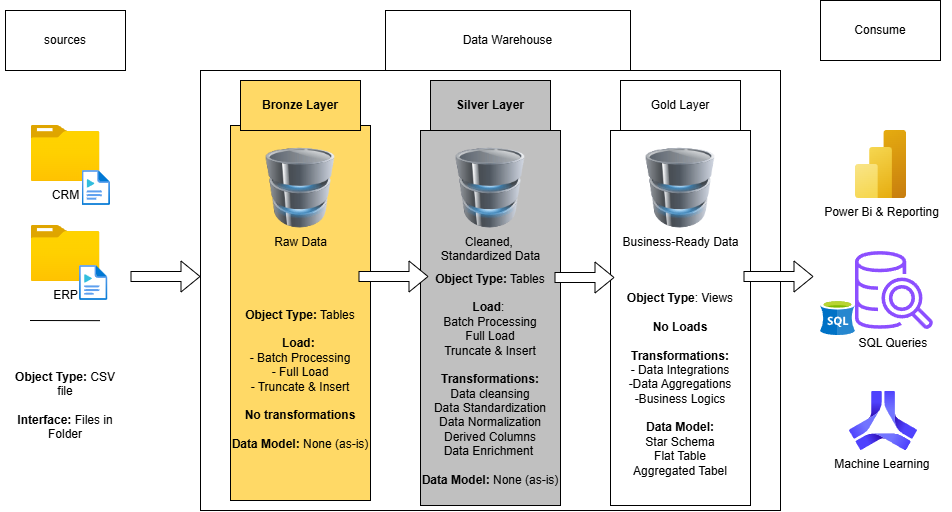

The diagram above was exported from draw.io. Its source (the exported page's mxGraphModel, read from the mxfile embedded in the PNG):
<mxGraphModel dx="1414" dy="743" grid="0" gridSize="10" guides="1" tooltips="1" connect="1" arrows="1" fold="1" page="1" pageScale="1" pageWidth="827" pageHeight="1169" math="0" shadow="0">
  <root>
    <mxCell id="0" />
    <mxCell id="1" parent="0" />
    <mxCell id="5YzkuuytX3WiWG358RxW-1" parent="1" style="rounded=0;whiteSpace=wrap;html=1;strokeColor=light-dark(default, #c9c0c0);fillColor=light-dark(#FFFFFF,#999999);" value="" vertex="1">
      <mxGeometry height="440" width="130" x="30" y="190" as="geometry" />
    </mxCell>
    <mxCell id="5YzkuuytX3WiWG358RxW-2" parent="1" style="rounded=0;whiteSpace=wrap;html=1;fillColor=light-dark(#FFFFFF,#999999);" value="sources" vertex="1">
      <mxGeometry height="60" width="120" x="35" y="130" as="geometry" />
    </mxCell>
    <mxCell id="5YzkuuytX3WiWG358RxW-3" parent="1" style="rounded=0;whiteSpace=wrap;html=1;fillColor=light-dark(#FFFFFF,#999999);" value="" vertex="1">
      <mxGeometry height="440" width="580" x="230" y="190" as="geometry" />
    </mxCell>
    <mxCell id="5YzkuuytX3WiWG358RxW-4" parent="1" style="rounded=0;whiteSpace=wrap;html=1;fillColor=light-dark(#FFFFFF,#999999);" value="Data Warehouse" vertex="1">
      <mxGeometry height="60" width="245" x="415" y="130" as="geometry" />
    </mxCell>
    <mxCell id="5YzkuuytX3WiWG358RxW-6" parent="1" style="rounded=0;whiteSpace=wrap;html=1;strokeColor=light-dark(default, #c9c0c0);fillColor=light-dark(#FFFFFF,#999999);" value="" vertex="1">
      <mxGeometry height="450" width="140" x="840" y="180" as="geometry" />
    </mxCell>
    <mxCell id="5YzkuuytX3WiWG358RxW-7" parent="1" style="rounded=0;whiteSpace=wrap;html=1;fillColor=light-dark(#FFFFFF,#999999);" value="Consume" vertex="1">
      <mxGeometry height="60" width="120" x="850" y="120" as="geometry" />
    </mxCell>
    <mxCell id="5YzkuuytX3WiWG358RxW-9" parent="1" style="rounded=0;whiteSpace=wrap;html=1;fillColor=#FFD966;" value="" vertex="1">
      <mxGeometry height="375" width="140" x="260" y="245" as="geometry" />
    </mxCell>
    <mxCell id="5YzkuuytX3WiWG358RxW-10" parent="1" style="rounded=0;whiteSpace=wrap;html=1;fontStyle=1;fillColor=#C0C0C0;" value="" vertex="1">
      <mxGeometry height="375" width="140" x="450" y="250" as="geometry" />
    </mxCell>
    <mxCell id="5YzkuuytX3WiWG358RxW-11" parent="1" style="rounded=0;whiteSpace=wrap;html=1;fillColor=light-dark(#FFFFFF,#999900);" value="" vertex="1">
      <mxGeometry height="375" width="140" x="640" y="250" as="geometry" />
    </mxCell>
    <mxCell id="5YzkuuytX3WiWG358RxW-12" parent="1" style="rounded=0;whiteSpace=wrap;html=1;fontStyle=1;fillStyle=auto;fillColor=#FFD966;" value="Bronze Layer" vertex="1">
      <mxGeometry height="50" width="120" x="270" y="200" as="geometry" />
    </mxCell>
    <mxCell id="5YzkuuytX3WiWG358RxW-13" parent="1" style="rounded=0;whiteSpace=wrap;html=1;fontStyle=1;fillColor=#C0C0C0;" value="Silver Layer" vertex="1">
      <mxGeometry height="50" width="120" x="460" y="200" as="geometry" />
    </mxCell>
    <mxCell id="5YzkuuytX3WiWG358RxW-14" parent="1" style="rounded=0;whiteSpace=wrap;html=1;fillColor=light-dark(#FFFFFF,#999900);" value="Gold Layer" vertex="1">
      <mxGeometry height="50" width="120" x="650" y="200" as="geometry" />
    </mxCell>
    <mxCell id="5YzkuuytX3WiWG358RxW-15" parent="1" style="image;aspect=fixed;html=1;points=[];align=center;fontSize=12;image=img/lib/azure2/general/Folder_Blank.svg;" value="CRM" vertex="1">
      <mxGeometry height="56.00000000000001" width="69" x="60.5" y="245" as="geometry" />
    </mxCell>
    <mxCell id="5YzkuuytX3WiWG358RxW-17" parent="1" style="image;aspect=fixed;html=1;points=[];align=center;fontSize=12;image=img/lib/azure2/general/Media_File.svg;" value="" vertex="1">
      <mxGeometry height="35" width="28.44" x="111.56" y="290" as="geometry" />
    </mxCell>
    <mxCell id="5YzkuuytX3WiWG358RxW-18" parent="1" style="image;aspect=fixed;html=1;points=[];align=center;fontSize=12;image=img/lib/azure2/general/Folder_Blank.svg;" value="ERP" vertex="1">
      <mxGeometry height="56" width="69" x="60.5" y="345" as="geometry" />
    </mxCell>
    <mxCell id="5YzkuuytX3WiWG358RxW-19" parent="1" style="image;aspect=fixed;html=1;points=[];align=center;fontSize=12;image=img/lib/azure2/general/Media_File.svg;" value="" vertex="1">
      <mxGeometry height="35" width="28.44" x="109" y="385" as="geometry" />
    </mxCell>
    <mxCell id="5YzkuuytX3WiWG358RxW-24" edge="1" parent="1" style="endArrow=none;html=1;rounded=0;entryX=0.75;entryY=0.698;entryDx=0;entryDy=0;entryPerimeter=0;fillColor=light-dark(transparent,#000000);strokeColor=light-dark(#000000,#000000);" value="">
      <mxGeometry height="50" relative="1" width="50" as="geometry">
        <mxPoint x="59.5" y="440" as="sourcePoint" />
        <mxPoint x="129.5" y="440.1399999999999" as="targetPoint" />
      </mxGeometry>
    </mxCell>
    <mxCell id="5YzkuuytX3WiWG358RxW-26" parent="1" style="text;html=1;whiteSpace=wrap;strokeColor=none;fillColor=none;align=center;verticalAlign=middle;rounded=0;" value="&lt;b&gt;Object Type:&lt;/b&gt; CSV file&lt;div&gt;&lt;br&gt;&lt;div&gt;&lt;b&gt;Interface:&lt;/b&gt; Files in Folder&lt;/div&gt;&lt;/div&gt;" vertex="1">
      <mxGeometry height="90" width="120" x="35" y="480" as="geometry" />
    </mxCell>
    <mxCell id="5YzkuuytX3WiWG358RxW-27" parent="1" style="image;html=1;image=img/lib/clip_art/computers/Database_128x128.png;labelBackgroundColor=none;" value="Raw Data" vertex="1">
      <mxGeometry height="80" width="80" x="290" y="267.5" as="geometry" />
    </mxCell>
    <mxCell id="5YzkuuytX3WiWG358RxW-28" parent="1" style="image;html=1;image=img/lib/clip_art/computers/Database_128x128.png;labelBackgroundColor=none;" value="Cleaned,&amp;nbsp;&lt;div&gt;Standardized Data&lt;/div&gt;" vertex="1">
      <mxGeometry height="80" width="80" x="480" y="267.5" as="geometry" />
    </mxCell>
    <mxCell id="5YzkuuytX3WiWG358RxW-29" parent="1" style="image;html=1;image=img/lib/clip_art/computers/Database_128x128.png;labelBackgroundColor=none;" value="Business-Ready Data" vertex="1">
      <mxGeometry height="80" width="80" x="670" y="267.5" as="geometry" />
    </mxCell>
    <mxCell id="5YzkuuytX3WiWG358RxW-31" edge="1" parent="1" style="shape=flexArrow;endArrow=classic;html=1;rounded=0;fillColor=light-dark(#FFFFFF,#3399FF);strokeColor=light-dark(#000000,#000000);" value="">
      <mxGeometry height="50" relative="1" width="50" as="geometry">
        <mxPoint x="160" y="396" as="sourcePoint" />
        <mxPoint x="230" y="396" as="targetPoint" />
      </mxGeometry>
    </mxCell>
    <mxCell id="5YzkuuytX3WiWG358RxW-32" edge="1" parent="1" style="shape=flexArrow;endArrow=classic;html=1;rounded=0;fillColor=light-dark(#FFFFFF,#3399FF);strokeColor=light-dark(#000000,#000000);" value="">
      <mxGeometry height="50" relative="1" width="50" as="geometry">
        <mxPoint x="388" y="396" as="sourcePoint" />
        <mxPoint x="458" y="396" as="targetPoint" />
      </mxGeometry>
    </mxCell>
    <mxCell id="5YzkuuytX3WiWG358RxW-34" edge="1" parent="1" style="shape=flexArrow;endArrow=classic;html=1;rounded=0;fillColor=light-dark(#FFFFFF,#3399FF);strokeColor=light-dark(#000000,#000000);" value="">
      <mxGeometry height="50" relative="1" width="50" as="geometry">
        <mxPoint x="773" y="396" as="sourcePoint" />
        <mxPoint x="843" y="396" as="targetPoint" />
      </mxGeometry>
    </mxCell>
    <mxCell id="5YzkuuytX3WiWG358RxW-40" parent="1" style="text;html=1;whiteSpace=wrap;strokeColor=none;fillColor=none;align=center;verticalAlign=middle;rounded=0;" value="&lt;b&gt;Object Type:&lt;/b&gt; Tables&lt;div&gt;&lt;br&gt;&lt;div&gt;&lt;b&gt;Load:&amp;nbsp;&lt;/b&gt;&lt;/div&gt;&lt;div&gt;- Batch Processing&lt;/div&gt;&lt;div&gt;- Full Load&lt;/div&gt;&lt;div&gt;- Truncate &amp;amp; Insert&lt;/div&gt;&lt;div&gt;&lt;br&gt;&lt;/div&gt;&lt;div&gt;&lt;b&gt;No transformations&lt;/b&gt;&lt;/div&gt;&lt;div&gt;&lt;br&gt;&lt;/div&gt;&lt;div&gt;&lt;b&gt;Data Model:&lt;/b&gt; None (as-is)&lt;/div&gt;&lt;/div&gt;" vertex="1">
      <mxGeometry height="242.5" width="140" x="260" y="377.5" as="geometry" />
    </mxCell>
    <mxCell id="5YzkuuytX3WiWG358RxW-43" parent="1" style="text;html=1;whiteSpace=wrap;strokeColor=none;fillColor=none;align=center;verticalAlign=middle;rounded=0;" value="&lt;b&gt;Object Type:&lt;/b&gt; Tables&lt;div&gt;&lt;br&gt;&lt;div&gt;&lt;b&gt;Load&lt;/b&gt;:&amp;nbsp;&lt;/div&gt;&lt;div&gt;&lt;span style=&quot;background-color: transparent; color: light-dark(rgb(0, 0, 0), rgb(255, 255, 255));&quot;&gt;Batch Processing&lt;/span&gt;&lt;br&gt;&lt;span style=&quot;background-color: transparent; color: light-dark(rgb(0, 0, 0), rgb(255, 255, 255));&quot;&gt;Full Load&lt;/span&gt;&lt;br&gt;&lt;span style=&quot;background-color: transparent; color: light-dark(rgb(0, 0, 0), rgb(255, 255, 255));&quot;&gt;Truncate &amp;amp; Insert&lt;/span&gt;&lt;/div&gt;&lt;div&gt;&lt;br&gt;&lt;/div&gt;&lt;div&gt;&lt;b&gt;Transformations:&lt;/b&gt;&lt;/div&gt;&lt;div&gt;Data cleansing&lt;/div&gt;&lt;div&gt;Data Standardization&lt;/div&gt;&lt;div&gt;Data Normalization&lt;/div&gt;&lt;div&gt;Derived Columns&lt;/div&gt;&lt;div&gt;Data Enrichment&amp;nbsp;&lt;/div&gt;&lt;div&gt;&lt;br&gt;&lt;/div&gt;&lt;div&gt;&lt;b&gt;Data Model:&lt;/b&gt; None (as-is)&lt;/div&gt;&lt;/div&gt;" vertex="1">
      <mxGeometry height="242.5" width="140" x="450" y="377.5" as="geometry" />
    </mxCell>
    <mxCell id="5YzkuuytX3WiWG358RxW-44" parent="1" style="text;html=1;whiteSpace=wrap;strokeColor=none;fillColor=none;align=center;verticalAlign=middle;rounded=0;" value="&lt;b&gt;Object Type&lt;/b&gt;: Views&lt;div&gt;&lt;br&gt;&lt;div&gt;&lt;b&gt;No Loads&lt;/b&gt;&lt;/div&gt;&lt;div&gt;&lt;br&gt;&lt;/div&gt;&lt;div&gt;&lt;b&gt;Transformations:&lt;/b&gt;&lt;/div&gt;&lt;div&gt;- Data Integrations&lt;/div&gt;&lt;div&gt;-Data Aggregations&lt;/div&gt;&lt;div&gt;-Business Logics&lt;/div&gt;&lt;div&gt;&lt;br&gt;&lt;/div&gt;&lt;div&gt;&lt;b&gt;Data Model:&lt;/b&gt;&lt;/div&gt;&lt;div&gt;Star Schema&lt;/div&gt;&lt;/div&gt;&lt;div&gt;Flat Table&lt;/div&gt;&lt;div&gt;Aggregated Tabel&lt;/div&gt;" vertex="1">
      <mxGeometry height="242.5" width="140" x="640" y="382.5" as="geometry" />
    </mxCell>
    <mxCell id="5YzkuuytX3WiWG358RxW-51" edge="1" parent="1" style="shape=flexArrow;endArrow=classic;html=1;rounded=0;fillColor=light-dark(#FFFFFF,#3399FF);strokeColor=light-dark(#000000,#000000);" value="">
      <mxGeometry height="50" relative="1" width="50" as="geometry">
        <mxPoint x="584" y="397" as="sourcePoint" />
        <mxPoint x="644" y="397" as="targetPoint" />
      </mxGeometry>
    </mxCell>
    <mxCell id="5YzkuuytX3WiWG358RxW-54" parent="1" style="image;aspect=fixed;html=1;points=[];align=center;fontSize=12;image=img/lib/azure2/analytics/Power_BI_Embedded.svg;labelBackgroundColor=none;" value="Power Bi &amp;amp; Reporting" vertex="1">
      <mxGeometry height="68" width="51" x="885" y="250" as="geometry" />
    </mxCell>
    <mxCell id="5YzkuuytX3WiWG358RxW-55" parent="1" style="sketch=0;outlineConnect=0;fontColor=light-dark(#000000,#FFFFFF);gradientColor=none;fillColor=#8C4FFF;strokeColor=none;dashed=0;verticalLabelPosition=bottom;verticalAlign=top;align=center;html=1;fontSize=12;fontStyle=0;aspect=fixed;pointerEvents=1;shape=mxgraph.aws4.redshift_query_editor_v20_light;labelBackgroundColor=none;" value="SQL Queries&amp;nbsp;" vertex="1">
      <mxGeometry height="78" width="78" x="885" y="371" as="geometry" />
    </mxCell>
    <mxCell id="5YzkuuytX3WiWG358RxW-56" parent="1" style="image;sketch=0;aspect=fixed;html=1;points=[];align=center;fontSize=12;image=img/lib/mscae/dep/SQL_Server_Stretch_DB.svg;" value="" vertex="1">
      <mxGeometry height="35" width="35" x="850" y="420" as="geometry" />
    </mxCell>
    <mxCell id="5YzkuuytX3WiWG358RxW-57" parent="1" style="image;aspect=fixed;html=1;points=[];align=center;fontSize=12;image=img/lib/azure2/ai_machine_learning/Azure_Machine_Learning.svg;labelBackgroundColor=none;" value="Machine Learning&amp;nbsp;" vertex="1">
      <mxGeometry height="59.08" width="68" x="879" y="510.92" as="geometry" />
    </mxCell>
  </root>
</mxGraphModel>